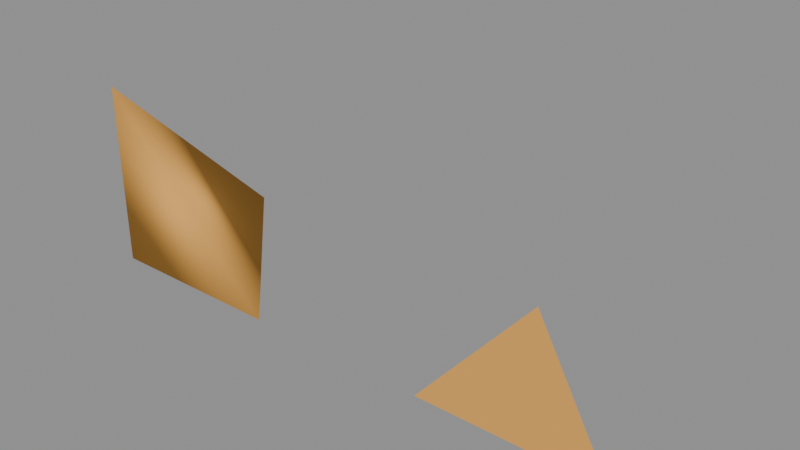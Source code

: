 # Source: fish.blend  (saved by Blender 4.5.90; exported with 4.5.12 LTS)
import bpy
from mathutils import Matrix  # noqa: F401  (used for matrix-valued properties, if any)

bpy.ops.wm.read_factory_settings(use_empty=True)
scene = bpy.context.scene
scene.name = 'Scene'

# ---- images (referenced by path relative to the original .blend; pixels are not part of the script)
import os
ASSET_DIR = os.environ.get("B2B_ASSET_DIR", "")  # directory of the original .blend (textures are referenced by path, not embedded)
HERE = os.path.dirname(os.path.abspath(__file__))  # packed textures are extracted next to this script under _unpacked/

def load_image(name, relpath, width, height, colorspace="sRGB"):
    """Load a texture the original file referenced (path relative to the .blend, or extracted next to this script)."""
    p = next((c for c in (os.path.join(HERE, relpath), os.path.join(ASSET_DIR, relpath)) if relpath and os.path.exists(c)), "")
    if p:
        img = bpy.data.images.load(p, check_existing=True)
        img.name = name
    else:  # same state as the original file: an image datablock whose file is absent (Cycles renders it pink)
        img = bpy.data.images.new(name, width, height)
        img.source = "FILE"
        img.filepath = "//" + (relpath or name)
    img.colorspace_settings.name = colorspace
    return img
img_atlas_png = load_image('atlas.png', '_unpacked/atlas.d304b726.png', 16, 8, 'sRGB')

# ---- materials (node trees are filled in below, after node groups)
mat_packed_fish_native_pixels = bpy.data.materials.new('Packed fish native pixels')
mat_packed_fish_native_pixels.use_backface_culling = True

# ---- material node trees
mat_packed_fish_native_pixels.use_nodes = True; mat_packed_fish_native_pixels.node_tree.nodes.clear()
_N = mat_packed_fish_native_pixels.node_tree.nodes; _L = mat_packed_fish_native_pixels.node_tree.links
n0 = _N.new('ShaderNodeBsdfPrincipled'); n0.name = 'Principled BSDF'; n0.location = (0, 0)
n0.inputs[2].default_value = 1.0
n0.inputs[13].default_value = 0.0
n1 = _N.new('ShaderNodeOutputMaterial'); n1.name = 'Material Output'; n1.location = (0, 0)
n2 = _N.new('ShaderNodeTexImage'); n2.name = 'Image Texture'; n2.location = (0, 0)
n2.image = img_atlas_png
n2.interpolation = 'Closest'
n2.extension = 'EXTEND'
n3 = _N.new('ShaderNodeUVMap'); n3.name = 'UV Map'; n3.location = (0, 0)
n3.uv_map = 'UVMap'
_L.new(n3.outputs[0], n2.inputs[0])
_L.new(n2.outputs[0], n0.inputs[0])
_L.new(n2.outputs[1], n0.inputs[4])
_L.new(n0.outputs[0], n1.inputs[0])
n1.is_active_output = True

# ---- meshes
me_packed_fish_editable_disconnected_mesh = bpy.data.meshes.new('Packed fish editable disconnected mesh')
me_packed_fish_editable_disconnected_mesh.from_pydata([(0.0, 0.0, 0.0), (0.2, 0.0, 0.0), (0.0, 0.2, 0.0), (0.0, 0.0, 0.2), (0.4, 0.0, 0.0), (0.6, 0.0, 0.0), (0.4, 0.2, 0.0)], [], [(0, 2, 1), (0, 1, 3), (1, 2, 3), (2, 0, 3), (4, 5, 6)])
me_packed_fish_editable_disconnected_mesh.polygons.foreach_set('use_smooth', [True] * 5)
_uv = me_packed_fish_editable_disconnected_mesh.uv_layers.new(name='UVMap')
_uv.uv.foreach_set('vector', [0.2188, 0.5625, 0.2188, 0.5625, 0.2188, 0.5625, 0.2188, 0.5625, 0.2188, 0.5625, 0.2188, 0.5625, 0.2188, 0.5625, 0.2188, 0.5625, 0.2188, 0.5625, 0.2188, 0.5625, 0.2188, 0.5625, 0.2188, 0.5625, 0.6562, 0.5625, 0.6562, 0.5625, 0.6562, 0.5625])
_uv.active_render = True
_uv = me_packed_fish_editable_disconnected_mesh.uv_layers.new(name='_FOUNDRY_UV_GLTF')
_uv.uv.foreach_set('vector', [0.2188, 0.4375, 0.2188, 0.4375, 0.2188, 0.4375, 0.2188, 0.4375, 0.2188, 0.4375, 0.2188, 0.4375, 0.2188, 0.4375, 0.2188, 0.4375, 0.2188, 0.4375, 0.2188, 0.4375, 0.2188, 0.4375, 0.2188, 0.4375, 0.6562, 0.4375, 0.6562, 0.4375, 0.6562, 0.4375])
me_packed_fish_editable_disconnected_mesh.materials.append(mat_packed_fish_native_pixels)
me_packed_fish_editable_disconnected_mesh.update()
me_packed_fish_editable_disconnected_mesh.normals_split_custom_set([tuple(v) for v in zip(*[iter([-0.5774, -0.5774, -0.5774, -0.2755, 0.921, -0.2755, 0.921, -0.2755, -0.2755, -0.5774, -0.5774, -0.5774, 0.921, -0.2755, -0.2755, -0.2755, -0.2755, 0.921, 0.921, -0.2755, -0.2755, -0.2755, 0.921, -0.2755, -0.2755, -0.2755, 0.921, -0.2755, 0.921, -0.2755, -0.5774, -0.5774, -0.5774, -0.2755, -0.2755, 0.921, 0.0, 0.0, 1.0, 0.0, 0.0, 1.0, 0.0, 0.0, 1.0])] * 3)])
arm_synthetic_skeleton = bpy.data.armatures.new('Synthetic skeleton')  # bones are not reproduced

# ---- objects
ob_fixturerig = bpy.data.objects.new('FixtureRig', arm_synthetic_skeleton)
ob_piece0 = bpy.data.objects.new('Piece0', me_packed_fish_editable_disconnected_mesh)
ob_piece1 = bpy.data.objects.new('Piece1', None)

# ---- transforms, parenting, visibility, modifiers, constraints
ob_fixturerig.location = (0.0, 0.0, 0.0)
ob_piece0.parent = ob_fixturerig
ob_piece0.location = (0.0, 0.0, 0.0)
_vg = ob_piece0.vertex_groups.new(name='Joint0')
_vg.add([0, 1, 2, 3], 1.0, 'REPLACE')
_vg = ob_piece0.vertex_groups.new(name='Joint1')
_vg.add([4, 5, 6], 1.0, 'REPLACE')
_m = ob_piece0.modifiers.new('Skin', 'ARMATURE')
_m.object = ob_fixturerig
ob_piece1.parent = ob_fixturerig
ob_piece1.location = (0.0, 0.0, 0.0)

# ---- collection membership
scene.collection.objects.link(ob_fixturerig)
scene.collection.objects.link(ob_piece0)
scene.collection.objects.link(ob_piece1)

# ---- scene / render settings (as saved in the file)
scene.frame_start = 1; scene.frame_end = 250; scene.frame_set(1)
scene.render.engine = 'BLENDER_EEVEE_NEXT'
bpy.context.view_layer.update()

# ---- added for rendering (the .blend has no active camera and no usable light): camera, sun + grey world if the file has none
cam_auto = bpy.data.cameras.new('AutoCamera')
cam_auto.lens = 50.0
cam_auto.sensor_width = 36.0
cam_auto.clip_end = 1000.0
ob_auto_camera = bpy.data.objects.new('AutoCamera', cam_auto)
scene.collection.objects.link(ob_auto_camera)
ob_auto_camera.location = (0.913725, -0.63647, 0.59098)
ob_auto_camera.rotation_euler = (1.09748, -7.21219e-08, 0.694738)
scene.camera = ob_auto_camera
light_auto_sun = bpy.data.lights.new('AutoSun', 'SUN')
light_auto_sun.energy = 3.0
light_auto_sun.angle = 0.0523599
ob_auto_sun = bpy.data.objects.new('AutoSun', light_auto_sun)
scene.collection.objects.link(ob_auto_sun)
ob_auto_sun.rotation_euler = (0.872665, 0.174533, 0.523599)
if scene.world is None:
    world_auto = bpy.data.worlds.new('AutoWorld')
    world_auto.color = (0.3, 0.3, 0.3)
    scene.world = world_auto
bpy.context.view_layer.update()

